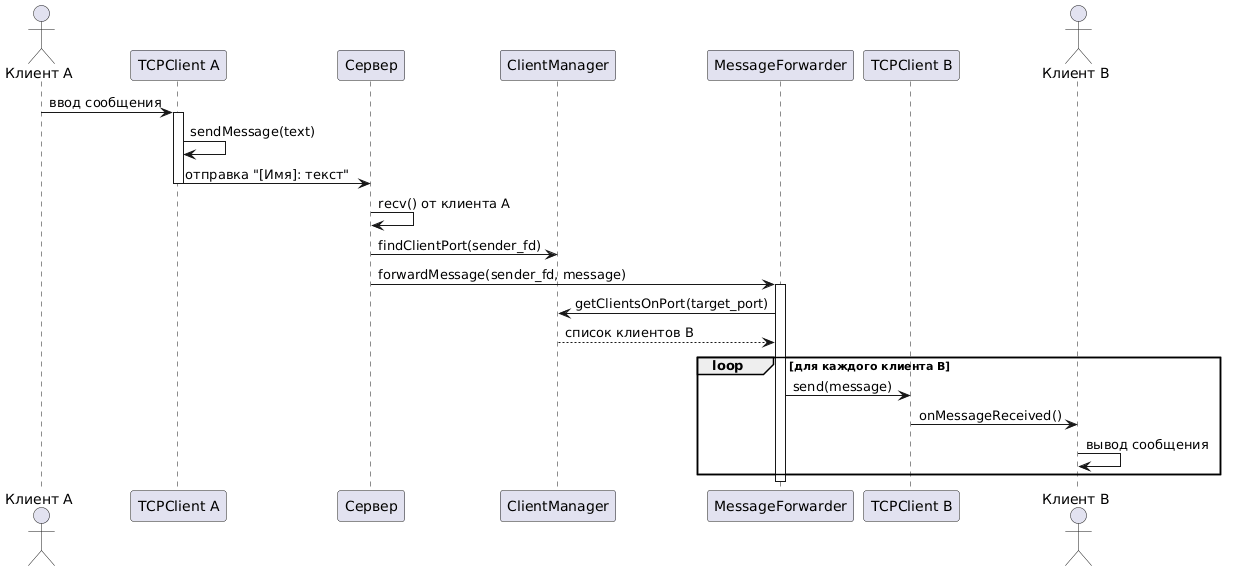

The diagram above was rendered by PlantUML. Its source (embedded in the PNG):
@startuml
actor "Клиент A" as ClientA
participant "TCPClient A" as TCPA
participant "Сервер" as Server
participant "ClientManager" as CM
participant "MessageForwarder" as MF
participant "TCPClient B" as TCPB
actor "Клиент B" as ClientB

ClientA -> TCPA: ввод сообщения
activate TCPA
TCPA -> TCPA: sendMessage(text)
TCPA -> Server: отправка "[Имя]: текст"
deactivate TCPA

Server -> Server: recv() от клиента A
Server -> CM: findClientPort(sender_fd)
Server -> MF: forwardMessage(sender_fd, message)
activate MF
MF -> CM: getClientsOnPort(target_port)
CM --> MF: список клиентов B
loop для каждого клиента B
  MF -> TCPB: send(message)
  TCPB -> ClientB: onMessageReceived()
  ClientB -> ClientB: вывод сообщения
end
deactivate MF
@enduml